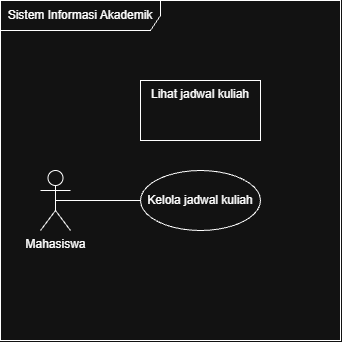

The diagram above was exported from draw.io. Its source (the exported page's mxGraphModel, read from the mxfile embedded in the PNG):
<mxGraphModel dx="1414" dy="777" grid="1" gridSize="10" guides="1" tooltips="1" connect="1" arrows="1" fold="1" page="1" pageScale="1" pageWidth="850" pageHeight="1100" math="0" shadow="0">
  <root>
    <mxCell id="0" />
    <mxCell id="1" parent="0" />
    <mxCell id="ZQ-DeaEiTLwcUMmky5Ru-3" parent="1" style="shape=umlFrame;whiteSpace=wrap;html=1;pointerEvents=0;recursiveResize=0;container=1;collapsible=0;width=160;" value="Sistem Informasi Akademik" vertex="1">
      <mxGeometry height="340" width="340" x="270" y="200" as="geometry" />
    </mxCell>
    <mxCell id="ZQ-DeaEiTLwcUMmky5Ru-11" edge="1" parent="ZQ-DeaEiTLwcUMmky5Ru-3" source="ZQ-DeaEiTLwcUMmky5Ru-1" style="rounded=0;orthogonalLoop=1;jettySize=auto;html=1;exitX=0.5;exitY=0.5;exitDx=0;exitDy=0;exitPerimeter=0;entryX=0;entryY=0.5;entryDx=0;entryDy=0;endArrow=none;endFill=0;" target="ZQ-DeaEiTLwcUMmky5Ru-10">
      <mxGeometry relative="1" as="geometry" />
    </mxCell>
    <mxCell id="ZQ-DeaEiTLwcUMmky5Ru-1" parent="ZQ-DeaEiTLwcUMmky5Ru-3" style="shape=umlActor;verticalLabelPosition=bottom;verticalAlign=top;html=1;" value="Mahasiswa" vertex="1">
      <mxGeometry height="60" width="30" x="40" y="170" as="geometry" />
    </mxCell>
    <mxCell id="ZQ-DeaEiTLwcUMmky5Ru-7" parent="ZQ-DeaEiTLwcUMmky5Ru-3" style="whiteSpace=wrap;html=1;verticalAlign=top;" value="Lihat jadwal kuliah" vertex="1">
      <mxGeometry height="60" width="120" x="140" y="80" as="geometry" />
    </mxCell>
    <mxCell id="ZQ-DeaEiTLwcUMmky5Ru-10" parent="ZQ-DeaEiTLwcUMmky5Ru-3" style="ellipse;html=1;whiteSpace=wrap;" value="Kelola jadwal kuliah" vertex="1">
      <mxGeometry height="60" width="120" x="140" y="170" as="geometry" />
    </mxCell>
  </root>
</mxGraphModel>